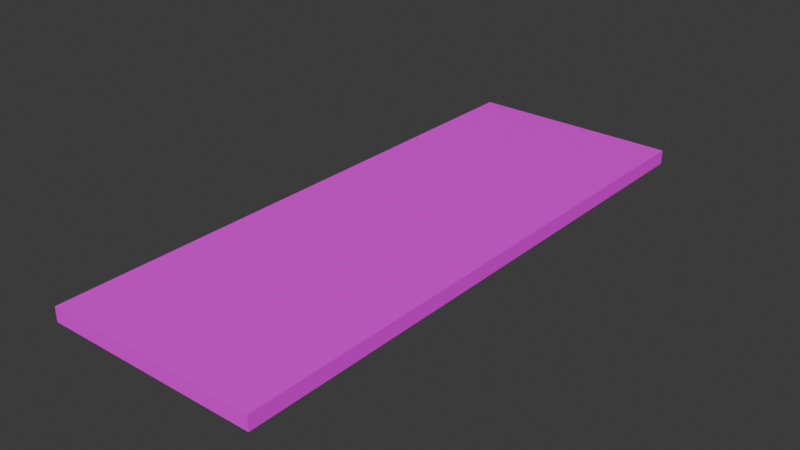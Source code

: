 # Source: platform1.blend  (saved by Blender 4.2.66; exported with 4.5.12 LTS)
import bpy
from mathutils import Matrix  # noqa: F401  (used for matrix-valued properties, if any)

bpy.ops.wm.read_factory_settings(use_empty=True)
scene = bpy.context.scene
scene.name = 'Scene'

# ---- collections
col_collection = bpy.data.collections.new('Collection'); scene.collection.children.link(col_collection)

# ---- images (referenced by path relative to the original .blend; pixels are not part of the script)
import os
ASSET_DIR = os.environ.get("B2B_ASSET_DIR", "")  # directory of the original .blend (textures are referenced by path, not embedded)
HERE = os.path.dirname(os.path.abspath(__file__))  # packed textures are extracted next to this script under _unpacked/

def load_image(name, relpath, width, height, colorspace="sRGB"):
    """Load a texture the original file referenced (path relative to the .blend, or extracted next to this script)."""
    p = next((c for c in (os.path.join(HERE, relpath), os.path.join(ASSET_DIR, relpath)) if relpath and os.path.exists(c)), "")
    if p:
        img = bpy.data.images.load(p, check_existing=True)
        img.name = name
    else:  # same state as the original file: an image datablock whose file is absent (Cycles renders it pink)
        img = bpy.data.images.new(name, width, height)
        img.source = "FILE"
        img.filepath = "//" + (relpath or name)
    img.colorspace_settings.name = colorspace
    return img
img_hot_rock_01_full_png = load_image('HOT ROCK 01 FULL.png', 'HOT ROCK 01 FULL.png', 1024, 1024, 'sRGB')

# ---- materials (node trees are filled in below, after node groups)
mat_material_001 = bpy.data.materials.new('Material.001')

# ---- material node trees
mat_material_001.use_nodes = True; mat_material_001.node_tree.nodes.clear()
_N = mat_material_001.node_tree.nodes; _L = mat_material_001.node_tree.links
n0 = _N.new('ShaderNodeBsdfPrincipled'); n0.name = 'Principled BSDF'; n0.location = (10, 300)
n1 = _N.new('ShaderNodeOutputMaterial'); n1.name = 'Material Output'; n1.location = (300, 300)
n2 = _N.new('ShaderNodeTexImage'); n2.name = 'Image Texture'; n2.location = (-280, 275)
n2.image = img_hot_rock_01_full_png
_L.new(n0.outputs[0], n1.inputs[0])
_L.new(n2.outputs[0], n0.inputs[0])
n1.is_active_output = True

# ---- world
world_world = bpy.data.worlds.new('World'); scene.world = world_world
world_world.use_nodes = True; world_world.node_tree.nodes.clear()
_N = world_world.node_tree.nodes; _L = world_world.node_tree.links
n0 = _N.new('ShaderNodeOutputWorld'); n0.name = 'World Output'; n0.location = (300, 300)
n1 = _N.new('ShaderNodeBackground'); n1.name = 'Background'; n1.location = (10, 300)
n1.inputs[0].default_value = (0.05088, 0.05088, 0.05088, 1.0)
_L.new(n1.outputs[0], n0.inputs[0])
n0.is_active_output = True
world_world.color = (0.05088, 0.05088, 0.05088)
world_world.sun_shadow_jitter_overblur = 0.0

# ---- meshes
me_cube_001 = bpy.data.meshes.new('Cube.001')
me_cube_001.from_pydata([(-7.5, -20.0, -0.5), (-7.5, -20.0, 0.5), (-7.5, 20.0, -0.5), (-7.5, 20.0, 0.5), (7.5, -20.0, -0.5), (7.5, -20.0, 0.5), (7.5, 20.0, -0.5), (7.5, 20.0, 0.5)], [], [(0, 1, 3, 2), (2, 3, 7, 6), (6, 7, 5, 4), (4, 5, 1, 0), (2, 6, 4, 0), (7, 3, 1, 5)])
_uv = me_cube_001.uv_layers.new(name='UVMap')
_uv.uv.foreach_set('vector', [0.775, 1.0, 0.75, 1.0, 0.75, 8.94e-09, 0.775, 1.083e-08, 0.825, 0.375, 0.8, 0.375, 0.8, 7.937e-10, 0.825, 2.681e-09, 0.8, 1.0, 0.775, 1.0, 0.775, 1.083e-08, 0.8, 1.271e-08, 0.825, 0.75, 0.8, 0.75, 0.8, 0.375, 0.825, 0.375, 0.375, 1.0, 0.0, 1.0, 0.0, 0.0, 0.375, 0.0, 0.75, 1.0, 0.375, 1.0, 0.375, 0.0, 0.75, 0.0])
me_cube_001.materials.append(mat_material_001)
me_cube_001.update()

# ---- objects
ob_cube = bpy.data.objects.new('Cube', me_cube_001)

# ---- transforms, parenting, visibility, modifiers, constraints
ob_cube.location = (0.0, 0.0, 0.0)

# ---- collection membership
col_collection.objects.link(ob_cube)

# ---- scene / render settings (as saved in the file)
scene.frame_start = 1; scene.frame_end = 250; scene.frame_set(1)
scene.render.engine = 'BLENDER_EEVEE_NEXT'
bpy.context.view_layer.update()

# ---- added for rendering (the .blend has no active camera and no usable light): camera, sun
cam_auto = bpy.data.cameras.new('AutoCamera')
cam_auto.lens = 50.0
cam_auto.sensor_width = 36.0
cam_auto.clip_end = 1000.0
ob_auto_camera = bpy.data.objects.new('AutoCamera', cam_auto)
scene.collection.objects.link(ob_auto_camera)
ob_auto_camera.location = (39.5364, -47.4437, 31.6292)
ob_auto_camera.rotation_euler = (1.09748, -7.21219e-08, 0.694738)
scene.camera = ob_auto_camera
light_auto_sun = bpy.data.lights.new('AutoSun', 'SUN')
light_auto_sun.energy = 3.0
light_auto_sun.angle = 0.0523599
ob_auto_sun = bpy.data.objects.new('AutoSun', light_auto_sun)
scene.collection.objects.link(ob_auto_sun)
ob_auto_sun.rotation_euler = (0.872665, 0.174533, 0.523599)
bpy.context.view_layer.update()
